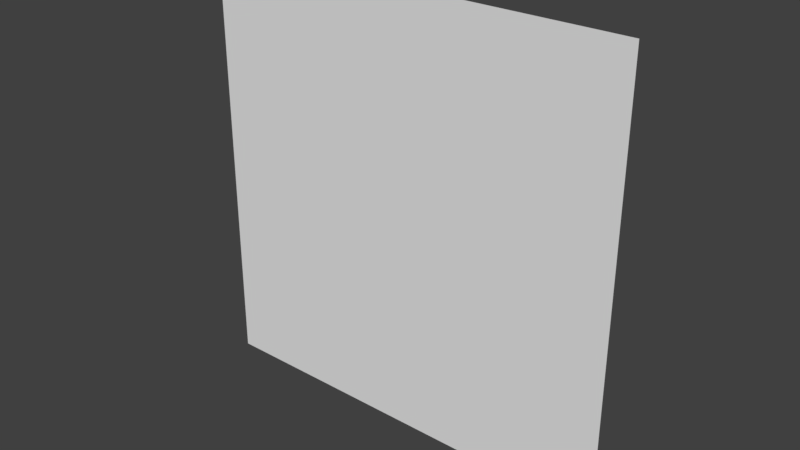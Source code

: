 # Source: Waves.blend  (saved by Blender 2.77.0; exported with 4.5.12 LTS)
import bpy
from mathutils import Matrix  # noqa: F401  (used for matrix-valued properties, if any)

bpy.ops.wm.read_factory_settings(use_empty=True)
scene = bpy.context.scene
scene.name = 'Scene'

# ---- collections
col_collection_1 = bpy.data.collections.new('Collection 1'); scene.collection.children.link(col_collection_1)

# ---- world
world_world = bpy.data.worlds.new('World'); scene.world = world_world
world_world.color = (0.05088, 0.05088, 0.05088)
world_world.use_sun_shadow = False
world_world.sun_shadow_jitter_overblur = 0.0
world_world.cycles.sampling_method = 'MANUAL'

# ---- meshes
me_plane = bpy.data.meshes.new('Plane')
me_plane.from_pydata([(1.0, 0.0, -0.8182), (-1.0, 2.384e-07, 1.0), (1.0, 0.0, 1.0), (0.8182, 0.0, 0.6364), (-1.0, 2.384e-07, 0.2727), (-1.0, 2.384e-07, -0.8182), (0.8182, 0.0, -0.8182), (0.6364, 0.0, -0.8182), (0.4545, 5.96e-08, -0.8182), (1.0, 0.0, 0.8182), (0.8182, 0.0, 1.0), (0.6364, 0.0, 1.0), (0.4545, 5.96e-08, 1.0), (0.2727, 5.96e-08, 1.0), (0.09091, 5.96e-08, 1.0), (-0.09091, 1.192e-07, 1.0), (-0.2727, 1.192e-07, 1.0), (-0.4545, 1.192e-07, 1.0), (-0.6364, 1.788e-07, 1.0), (-0.8182, 1.788e-07, 1.0), (0.2727, 5.96e-08, 0.2727), (-0.8182, 1.788e-07, 0.8182), (0.2727, 5.96e-08, -0.8182), (-0.6364, 1.788e-07, 0.8182), (-0.6364, 1.788e-07, 0.2727), (-0.8182, 1.788e-07, 0.09091), (-0.4545, 1.192e-07, 0.8182), (0.09091, 5.96e-08, -0.8182), (-0.6364, 1.788e-07, 0.09091), (-0.4545, 1.192e-07, 0.09091), (-0.2727, 1.192e-07, 0.09091), (-0.09091, 1.192e-07, 0.09091), (0.4545, 5.96e-08, 0.09091), (-0.09091, 1.192e-07, 0.6364), (-0.2727, 1.192e-07, 0.8182), (0.8182, 0.0, 0.09091), (0.8182, 0.0, 0.2727), (0.6364, 0.0, 0.2727), (0.4545, 5.96e-08, 0.2727), (0.09091, 5.96e-08, 0.2727), (-0.2727, 1.192e-07, 0.6364), (-0.4545, 1.192e-07, -0.8182), (-0.09091, 1.192e-07, 0.2727), (-0.2727, 1.192e-07, 0.2727), (-0.4545, 1.192e-07, 0.2727), (-0.8182, 1.788e-07, 0.2727), (-0.8182, 1.788e-07, 0.4545), (-0.09091, 1.192e-07, 0.4545), (0.09091, 5.96e-08, 0.4545), (0.2727, 5.96e-08, 0.4545), (-0.4545, 1.192e-07, 0.6364), (0.2727, 5.96e-08, 0.8182), (-0.8182, 1.788e-07, -1.0), (0.4545, 5.96e-08, 0.4545), (0.6364, 0.0, 0.4545), (1.0, 0.0, 0.2727), (-0.4545, 1.192e-07, -1.0), (-1.0, 2.384e-07, 0.4545), (-1.0, 2.384e-07, 0.6364), (1.0, 0.0, 0.4545), (0.6364, 0.0, 0.6364), (0.4545, 5.96e-08, 0.6364), (0.2727, 5.96e-08, 0.6364), (0.09091, 5.96e-08, 0.6364), (-0.6364, 1.788e-07, 0.6364), (-0.8182, 1.788e-07, 0.6364), (-0.6364, 1.788e-07, 0.4545), (-0.4545, 1.192e-07, 0.4545), (-0.2727, 1.192e-07, 0.4545), (0.4545, 5.96e-08, -1.0), (0.09091, 5.96e-08, -0.6364), (0.8182, 0.0, 0.4545), (-0.6364, 1.788e-07, -1.0), (-0.09091, 1.192e-07, 0.8182), (0.09091, 5.96e-08, 0.8182), (0.4545, 5.96e-08, 0.8182), (-0.2727, 1.192e-07, -1.0), (0.6364, 0.0, 0.8182), (0.8182, 0.0, 0.8182), (1.0, 0.0, 0.6364), (-1.0, 2.384e-07, 0.8182), (-1.0, 2.384e-07, 0.09091), (1.0, 0.0, 0.09091), (-1.0, 2.384e-07, -0.09091), (-1.0, 2.384e-07, -0.6364), (1.0, 0.0, -0.6364), (0.6364, 0.0, 0.09091), (0.2727, 5.96e-08, 0.09091), (0.09091, 5.96e-08, 0.09091), (0.6364, 0.0, -0.6364), (-0.8182, 1.788e-07, -0.09091), (-0.6364, 1.788e-07, -0.09091), (0.09091, 5.96e-08, -0.2727), (-0.4545, 1.192e-07, -0.09091), (-0.09091, 1.192e-07, -1.0), (0.09091, 5.96e-08, -1.0), (0.2727, 5.96e-08, -1.0), (0.6364, 0.0, -1.0), (0.8182, 0.0, -1.0), (-0.2727, 1.192e-07, -0.09091), (1.0, 0.0, -1.0), (-1.0, 2.384e-07, -1.0), (0.4545, 5.96e-08, -0.6364), (-0.09091, 1.192e-07, -0.09091), (-0.4545, 1.192e-07, -0.6364), (-0.8182, 1.788e-07, -0.6364), (-0.4545, 1.192e-07, -0.4545), (0.09091, 5.96e-08, -0.4545), (0.2727, 5.96e-08, -0.4545), (-0.4545, 1.192e-07, -0.2727), (0.4545, 5.96e-08, -0.4545), (0.6364, 0.0, -0.4545), (0.8182, 0.0, -0.4545), (-1.0, 2.384e-07, -0.4545), (-1.0, 2.384e-07, -0.2727), (1.0, 0.0, -0.2727), (1.0, 0.0, -0.4545), (0.8182, 0.0, -0.2727), (0.6364, 0.0, -0.2727), (0.4545, 5.96e-08, -0.2727), (0.2727, 5.96e-08, -0.2727), (-0.09091, 1.192e-07, -0.2727), (-0.2727, 1.192e-07, -0.2727), (-0.6364, 1.788e-07, -0.2727), (-0.8182, 1.788e-07, -0.2727), (-0.8182, 1.788e-07, -0.4545), (-0.6364, 1.788e-07, -0.4545), (-0.2727, 1.192e-07, -0.4545), (-0.09091, 1.192e-07, -0.4545), (0.09091, 5.96e-08, -0.09091), (0.2727, 5.96e-08, -0.09091), (0.4545, 5.96e-08, -0.09091), (0.6364, 0.0, -0.09091), (0.8182, 0.0, -0.09091), (1.0, 0.0, -0.09091), (0.8182, 0.0, -0.6364), (0.2727, 5.96e-08, -0.6364), (-0.09091, 1.192e-07, -0.6364), (-0.2727, 1.192e-07, -0.6364), (-0.6364, 1.788e-07, -0.6364), (-0.8182, 1.788e-07, -0.8182), (-0.6364, 1.788e-07, -0.8182), (-0.2727, 1.192e-07, -0.8182), (-0.09091, 1.192e-07, -0.8182)], [], [(2, 9, 10), (78, 10, 9), (10, 78, 11), (77, 11, 78), (11, 77, 12), (75, 12, 77), (12, 75, 13), (51, 13, 75), (13, 51, 14), (74, 14, 51), (14, 74, 15), (73, 15, 74), (15, 73, 16), (34, 16, 73), (16, 34, 17), (26, 17, 34), (17, 26, 18), (23, 18, 26), (18, 23, 19), (21, 19, 23), (80, 1, 21), (19, 21, 1), (9, 79, 78), (3, 78, 79), (78, 3, 77), (60, 77, 3), (77, 60, 75), (61, 75, 60), (75, 61, 51), (62, 51, 61), (51, 62, 74), (63, 74, 62), (74, 63, 73), (33, 73, 63), (73, 33, 34), (40, 34, 33), (34, 40, 26), (50, 26, 40), (26, 50, 23), (64, 23, 50), (23, 64, 21), (65, 21, 64), (58, 80, 65), (21, 65, 80), (79, 59, 3), (71, 3, 59), (3, 71, 60), (54, 60, 71), (60, 54, 61), (53, 61, 54), (61, 53, 62), (49, 62, 53), (62, 49, 63), (48, 63, 49), (63, 48, 33), (47, 33, 48), (33, 47, 40), (68, 40, 47), (40, 68, 50), (67, 50, 68), (50, 67, 64), (66, 64, 67), (64, 66, 65), (46, 65, 66), (57, 58, 46), (65, 46, 58), (59, 55, 71), (36, 71, 55), (71, 36, 54), (37, 54, 36), (54, 37, 53), (38, 53, 37), (53, 38, 49), (20, 49, 38), (49, 20, 48), (39, 48, 20), (48, 39, 47), (42, 47, 39), (47, 42, 68), (43, 68, 42), (68, 43, 67), (44, 67, 43), (67, 44, 66), (24, 66, 44), (66, 24, 46), (45, 46, 24), (4, 57, 45), (46, 45, 57), (55, 82, 36), (35, 36, 82), (36, 35, 37), (86, 37, 35), (37, 86, 38), (32, 38, 86), (38, 32, 20), (87, 20, 32), (20, 87, 39), (88, 39, 87), (39, 88, 42), (31, 42, 88), (42, 31, 43), (30, 43, 31), (43, 30, 44), (29, 44, 30), (44, 29, 24), (28, 24, 29), (24, 28, 45), (25, 45, 28), (81, 4, 25), (45, 25, 4), (82, 134, 35), (133, 35, 134), (35, 133, 86), (132, 86, 133), (86, 132, 32), (131, 32, 132), (32, 131, 87), (130, 87, 131), (87, 130, 88), (129, 88, 130), (88, 129, 31), (103, 31, 129), (31, 103, 30), (99, 30, 103), (30, 99, 29), (93, 29, 99), (29, 93, 28), (91, 28, 93), (28, 91, 25), (90, 25, 91), (83, 81, 90), (25, 90, 81), (134, 115, 133), (117, 133, 115), (133, 117, 132), (118, 132, 117), (132, 118, 131), (119, 131, 118), (131, 119, 130), (120, 130, 119), (130, 120, 129), (92, 129, 120), (129, 92, 103), (121, 103, 92), (103, 121, 99), (122, 99, 121), (99, 122, 93), (109, 93, 122), (93, 109, 91), (123, 91, 109), (91, 123, 90), (124, 90, 123), (114, 83, 124), (90, 124, 83), (115, 116, 117), (112, 117, 116), (117, 112, 118), (111, 118, 112), (118, 111, 119), (110, 119, 111), (119, 110, 120), (108, 120, 110), (120, 108, 92), (107, 92, 108), (92, 107, 121), (128, 121, 107), (121, 128, 122), (127, 122, 128), (122, 127, 109), (106, 109, 127), (109, 106, 123), (126, 123, 106), (123, 126, 124), (125, 124, 126), (113, 114, 125), (124, 125, 114), (116, 85, 112), (135, 112, 85), (112, 135, 111), (89, 111, 135), (111, 89, 110), (102, 110, 89), (110, 102, 108), (136, 108, 102), (108, 136, 107), (70, 107, 136), (107, 70, 128), (137, 128, 70), (128, 137, 127), (138, 127, 137), (127, 138, 106), (104, 106, 138), (106, 104, 126), (139, 126, 104), (126, 139, 125), (105, 125, 139), (84, 113, 105), (125, 105, 113), (141, 139, 41), (139, 141, 105), (85, 0, 135), (135, 6, 89), (6, 135, 0), (89, 7, 102), (7, 89, 6), (102, 8, 136), (8, 102, 7), (136, 22, 70), (22, 136, 8), (142, 138, 143), (143, 137, 27), (137, 143, 138), (27, 70, 22), (105, 140, 84), (140, 105, 141), (5, 84, 140), (70, 27, 137), (41, 104, 142), (104, 41, 139), (138, 142, 104), (0, 100, 6), (98, 6, 100), (6, 98, 7), (97, 7, 98), (7, 97, 8), (69, 8, 97), (8, 69, 22), (96, 22, 69), (22, 96, 27), (95, 27, 96), (27, 95, 143), (94, 143, 95), (143, 94, 142), (76, 142, 94), (142, 76, 41), (56, 41, 76), (41, 56, 141), (72, 141, 56), (141, 72, 140), (52, 140, 72), (101, 5, 52), (140, 52, 5)])
_uv = me_plane.uv_layers.new(name='UVMap')
_uv.uv.foreach_set('vector', [0.9999, 9.998e-05, 0.9999, 0.9999, 9.998e-05, 0.0001003, 9.998e-05, 0.9999, 9.998e-05, 0.0001003, 0.9999, 0.9999, 0.9999, 9.998e-05, 0.9999, 0.9999, 9.998e-05, 0.0001003, 9.998e-05, 0.9999, 9.998e-05, 0.0001003, 0.9999, 0.9999, 0.9999, 9.998e-05, 0.9999, 0.9999, 9.998e-05, 0.0001002, 0.0001003, 0.9999, 9.998e-05, 0.0001002, 0.9999, 0.9999, 0.9999, 9.998e-05, 0.9999, 0.9999, 0.0001003, 9.998e-05, 9.998e-05, 0.9999, 0.0001003, 9.998e-05, 0.9999, 0.9999, 0.9999, 0.0001006, 0.9999, 0.9999, 9.996e-05, 9.996e-05, 9.996e-05, 0.9999, 9.996e-05, 9.996e-05, 0.9999, 0.9999, 0.9999, 9.996e-05, 0.9999, 0.9999, 0.0001, 9.996e-05, 0.0001, 0.9999, 0.0001, 9.996e-05, 0.9999, 0.9999, 0.9999, 0.0001006, 0.9999, 0.9999, 0.0001002, 9.996e-05, 0.0001004, 0.9999, 0.0001002, 9.996e-05, 0.9999, 0.9999, 0.9999, 0.0001003, 0.9999, 0.9999, 0.0001006, 9.996e-05, 0.0001004, 0.9999, 0.0001006, 9.996e-05, 0.9999, 0.9999, 0.9999, 9.96e-05, 0.9999, 0.9999, 0.0001007, 9.981e-05, 0.0001004, 0.9999, 0.0001007, 9.981e-05, 0.9999, 0.9999, 0.9999, 9.998e-05, 0.9999, 0.9999, 9.998e-05, 0.0001003, 0.0001003, 0.9999, 9.998e-05, 0.0001003, 0.9999, 0.9999, 9.998e-05, 0.9999, 0.0001006, 9.998e-05, 0.9999, 0.9999, 0.9999, 9.998e-05, 0.9999, 0.9999, 0.0001006, 9.998e-05, 0.9999, 9.998e-05, 0.9999, 0.9999, 9.998e-05, 0.0001003, 9.998e-05, 0.9999, 9.998e-05, 0.0001003, 0.9999, 0.9999, 0.9999, 9.998e-05, 0.9999, 0.9999, 9.998e-05, 0.0001003, 9.998e-05, 0.9999, 9.998e-05, 0.0001003, 0.9999, 0.9999, 0.9999, 9.998e-05, 0.9999, 0.9999, 9.998e-05, 0.0001002, 0.0001003, 0.9999, 9.998e-05, 0.0001002, 0.9999, 0.9999, 0.9999, 9.998e-05, 0.9999, 0.9999, 0.0001003, 9.998e-05, 9.998e-05, 0.9999, 0.0001003, 9.998e-05, 0.9999, 0.9999, 0.9999, 0.0001006, 0.9999, 0.9999, 9.996e-05, 9.996e-05, 9.996e-05, 0.9999, 9.996e-05, 9.996e-05, 0.9999, 0.9999, 0.9999, 9.996e-05, 0.9999, 0.9999, 0.0001, 9.996e-05, 0.0001, 0.9999, 0.0001, 9.996e-05, 0.9999, 0.9999, 0.9999, 0.0001006, 0.9999, 0.9999, 0.0001002, 9.996e-05, 0.0001004, 0.9999, 0.0001002, 9.996e-05, 0.9999, 0.9999, 0.9999, 0.0001003, 0.9999, 0.9999, 0.0001006, 9.996e-05, 0.0001004, 0.9999, 0.0001006, 9.996e-05, 0.9999, 0.9999, 0.9999, 9.96e-05, 0.9999, 0.9999, 0.0001007, 9.981e-05, 0.0001004, 0.9999, 0.0001007, 9.981e-05, 0.9999, 0.9999, 0.9999, 9.998e-05, 0.9999, 0.9999, 9.998e-05, 0.0001003, 0.0001003, 0.9999, 9.998e-05, 0.0001003, 0.9999, 0.9999, 9.998e-05, 0.9999, 0.0001006, 9.998e-05, 0.9999, 0.9999, 0.9999, 9.998e-05, 0.9999, 0.9999, 0.0001006, 9.998e-05, 0.9999, 9.998e-05, 0.9999, 0.9999, 9.998e-05, 0.0001003, 9.998e-05, 0.9999, 9.998e-05, 0.0001003, 0.9999, 0.9999, 0.9999, 9.998e-05, 0.9999, 0.9999, 9.998e-05, 0.0001003, 9.998e-05, 0.9999, 9.998e-05, 0.0001003, 0.9999, 0.9999, 0.9999, 9.998e-05, 0.9999, 0.9999, 9.998e-05, 0.0001002, 0.0001003, 0.9999, 9.998e-05, 0.0001002, 0.9999, 0.9999, 0.9999, 9.998e-05, 0.9999, 0.9999, 0.0001003, 9.998e-05, 9.998e-05, 0.9999, 0.0001003, 9.998e-05, 0.9999, 0.9999, 0.9999, 0.0001006, 0.9999, 0.9999, 9.996e-05, 9.996e-05, 9.996e-05, 0.9999, 9.996e-05, 9.996e-05, 0.9999, 0.9999, 0.9999, 9.996e-05, 0.9999, 0.9999, 0.0001, 9.996e-05, 0.0001, 0.9999, 0.0001, 9.996e-05, 0.9999, 0.9999, 0.9999, 0.0001006, 0.9999, 0.9999, 0.0001002, 9.996e-05, 0.0001004, 0.9999, 0.0001002, 9.996e-05, 0.9999, 0.9999, 0.9999, 0.0001003, 0.9999, 0.9999, 0.0001006, 9.996e-05, 0.0001004, 0.9999, 0.0001006, 9.996e-05, 0.9999, 0.9999, 0.9999, 9.96e-05, 0.9999, 0.9999, 0.0001007, 9.981e-05, 0.0001004, 0.9999, 0.0001007, 9.981e-05, 0.9999, 0.9999, 0.9999, 9.998e-05, 0.9999, 0.9999, 9.998e-05, 0.0001003, 0.0001003, 0.9999, 9.998e-05, 0.0001003, 0.9999, 0.9999, 9.998e-05, 0.9999, 0.0001006, 9.998e-05, 0.9999, 0.9999, 0.9999, 9.998e-05, 0.9999, 0.9999, 0.0001006, 9.998e-05, 0.9999, 9.998e-05, 0.9999, 0.9999, 9.998e-05, 0.0001003, 9.998e-05, 0.9999, 9.998e-05, 0.0001003, 0.9999, 0.9999, 0.9999, 9.998e-05, 0.9999, 0.9999, 9.998e-05, 0.0001003, 9.998e-05, 0.9999, 9.998e-05, 0.0001003, 0.9999, 0.9999, 0.9999, 9.998e-05, 0.9999, 0.9999, 9.998e-05, 0.0001002, 0.0001003, 0.9999, 9.998e-05, 0.0001002, 0.9999, 0.9999, 0.9999, 9.998e-05, 0.9999, 0.9999, 0.0001003, 9.998e-05, 9.998e-05, 0.9999, 0.0001003, 9.998e-05, 0.9999, 0.9999, 0.9999, 0.0001006, 0.9999, 0.9999, 9.996e-05, 9.996e-05, 9.996e-05, 0.9999, 9.996e-05, 9.996e-05, 0.9999, 0.9999, 0.9999, 9.996e-05, 0.9999, 0.9999, 0.0001, 9.996e-05, 0.0001, 0.9999, 0.0001, 9.996e-05, 0.9999, 0.9999, 0.9999, 0.0001006, 0.9999, 0.9999, 0.0001002, 9.996e-05, 0.0001004, 0.9999, 0.0001002, 9.996e-05, 0.9999, 0.9999, 0.9999, 0.0001003, 0.9999, 0.9999, 0.0001006, 9.996e-05, 0.0001004, 0.9999, 0.0001006, 9.996e-05, 0.9999, 0.9999, 0.9999, 9.96e-05, 0.9999, 0.9999, 0.0001007, 9.981e-05, 0.0001004, 0.9999, 0.0001007, 9.981e-05, 0.9999, 0.9999, 0.9999, 9.998e-05, 0.9999, 0.9999, 9.998e-05, 0.0001003, 0.0001003, 0.9999, 9.998e-05, 0.0001003, 0.9999, 0.9999, 9.998e-05, 0.9999, 0.0001006, 9.998e-05, 0.9999, 0.9999, 0.9999, 9.998e-05, 0.9999, 0.9999, 0.0001006, 9.998e-05, 0.9999, 9.998e-05, 0.9999, 0.9999, 9.998e-05, 0.0001003, 9.998e-05, 0.9999, 9.998e-05, 0.0001003, 0.9999, 0.9999, 0.9999, 9.998e-05, 0.9999, 0.9999, 9.998e-05, 0.0001003, 9.998e-05, 0.9999, 9.998e-05, 0.0001003, 0.9999, 0.9999, 0.9999, 9.998e-05, 0.9999, 0.9999, 9.998e-05, 0.0001002, 0.0001003, 0.9999, 9.998e-05, 0.0001002, 0.9999, 0.9999, 0.9999, 9.998e-05, 0.9999, 0.9999, 0.0001003, 9.998e-05, 9.998e-05, 0.9999, 0.0001003, 9.998e-05, 0.9999, 0.9999, 0.9999, 0.0001006, 0.9999, 0.9999, 9.996e-05, 9.996e-05, 9.996e-05, 0.9999, 9.996e-05, 9.996e-05, 0.9999, 0.9999, 0.9999, 9.996e-05, 0.9999, 0.9999, 0.0001, 9.996e-05, 0.0001, 0.9999, 0.0001, 9.996e-05, 0.9999, 0.9999, 0.9999, 0.0001006, 0.9999, 0.9999, 0.0001002, 9.996e-05, 0.0001004, 0.9999, 0.0001002, 9.996e-05, 0.9999, 0.9999, 0.9999, 0.0001003, 0.9999, 0.9999, 0.0001006, 9.996e-05, 0.0001004, 0.9999, 0.0001006, 9.996e-05, 0.9999, 0.9999, 0.9999, 9.96e-05, 0.9999, 0.9999, 0.0001007, 9.981e-05, 0.0001004, 0.9999, 0.0001007, 9.981e-05, 0.9999, 0.9999, 0.9999, 9.998e-05, 0.9999, 0.9999, 9.998e-05, 0.0001003, 0.0001003, 0.9999, 9.998e-05, 0.0001003, 0.9999, 0.9999, 9.998e-05, 0.9999, 0.0001006, 9.998e-05, 0.9999, 0.9999, 0.9999, 9.998e-05, 0.9999, 0.9999, 0.0001006, 9.998e-05, 0.9999, 9.998e-05, 0.9999, 0.9999, 9.998e-05, 0.0001003, 9.998e-05, 0.9999, 9.998e-05, 0.0001003, 0.9999, 0.9999, 0.9999, 9.998e-05, 0.9999, 0.9999, 9.998e-05, 0.0001003, 9.998e-05, 0.9999, 9.998e-05, 0.0001003, 0.9999, 0.9999, 0.9999, 9.998e-05, 0.9999, 0.9999, 9.998e-05, 0.0001002, 0.0001003, 0.9999, 9.998e-05, 0.0001002, 0.9999, 0.9999, 0.9999, 9.998e-05, 0.9999, 0.9999, 0.0001003, 9.998e-05, 9.998e-05, 0.9999, 0.0001003, 9.998e-05, 0.9999, 0.9999, 0.9999, 0.0001006, 0.9999, 0.9999, 9.996e-05, 9.996e-05, 9.996e-05, 0.9999, 9.996e-05, 9.996e-05, 0.9999, 0.9999, 0.9999, 9.996e-05, 0.9999, 0.9999, 0.0001, 9.996e-05, 0.0001, 0.9999, 0.0001, 9.996e-05, 0.9999, 0.9999, 0.9999, 0.0001006, 0.9999, 0.9999, 0.0001002, 9.996e-05, 0.0001004, 0.9999, 0.0001002, 9.996e-05, 0.9999, 0.9999, 0.9999, 0.0001003, 0.9999, 0.9999, 0.0001006, 9.996e-05, 0.0001004, 0.9999, 0.0001006, 9.996e-05, 0.9999, 0.9999, 0.9999, 9.96e-05, 0.9999, 0.9999, 0.0001007, 9.981e-05, 0.0001004, 0.9999, 0.0001007, 9.981e-05, 0.9999, 0.9999, 0.9999, 9.998e-05, 0.9999, 0.9999, 9.998e-05, 0.0001003, 0.0001003, 0.9999, 9.998e-05, 0.0001003, 0.9999, 0.9999, 9.998e-05, 0.9999, 0.0001006, 9.998e-05, 0.9999, 0.9999, 0.9999, 9.998e-05, 0.9999, 0.9999, 0.0001006, 9.998e-05, 0.9999, 9.998e-05, 0.9999, 0.9999, 9.998e-05, 0.0001003, 9.998e-05, 0.9999, 9.998e-05, 0.0001003, 0.9999, 0.9999, 0.9999, 9.998e-05, 0.9999, 0.9999, 9.998e-05, 0.0001003, 9.998e-05, 0.9999, 9.998e-05, 0.0001003, 0.9999, 0.9999, 0.9999, 9.998e-05, 0.9999, 0.9999, 9.998e-05, 0.0001002, 0.0001003, 0.9999, 9.998e-05, 0.0001002, 0.9999, 0.9999, 0.9999, 9.998e-05, 0.9999, 0.9999, 0.0001003, 9.998e-05, 9.998e-05, 0.9999, 0.0001003, 9.998e-05, 0.9999, 0.9999, 0.9999, 0.0001006, 0.9999, 0.9999, 9.996e-05, 9.996e-05, 9.996e-05, 0.9999, 9.996e-05, 9.996e-05, 0.9999, 0.9999, 0.9999, 9.996e-05, 0.9999, 0.9999, 0.0001, 9.996e-05, 0.0001, 0.9999, 0.0001, 9.996e-05, 0.9999, 0.9999, 0.9999, 0.0001006, 0.9999, 0.9999, 0.0001002, 9.996e-05, 0.0001004, 0.9999, 0.0001002, 9.996e-05, 0.9999, 0.9999, 0.9999, 0.0001003, 0.9999, 0.9999, 0.0001006, 9.996e-05, 0.0001004, 0.9999, 0.0001006, 9.996e-05, 0.9999, 0.9999, 0.9999, 9.96e-05, 0.9999, 0.9999, 0.0001007, 9.981e-05, 0.0001004, 0.9999, 0.0001007, 9.981e-05, 0.9999, 0.9999, 0.9999, 9.998e-05, 0.9999, 0.9999, 9.998e-05, 0.0001003, 0.0001003, 0.9999, 9.998e-05, 0.0001003, 0.9999, 0.9999, 9.998e-05, 0.9999, 0.0001006, 9.998e-05, 0.9999, 0.9999, 0.9999, 9.998e-05, 0.9999, 0.9999, 0.0001006, 9.998e-05, 0.9999, 9.998e-05, 0.9999, 0.9999, 9.998e-05, 0.0001003, 9.998e-05, 0.9999, 9.998e-05, 0.0001003, 0.9999, 0.9999, 0.9999, 9.998e-05, 0.9999, 0.9999, 9.998e-05, 0.0001003, 9.998e-05, 0.9999, 9.998e-05, 0.0001003, 0.9999, 0.9999, 0.9999, 9.998e-05, 0.9999, 0.9999, 9.998e-05, 0.0001002, 0.0001003, 0.9999, 9.998e-05, 0.0001002, 0.9999, 0.9999, 0.9999, 9.998e-05, 0.9999, 0.9999, 0.0001003, 9.998e-05, 9.998e-05, 0.9999, 0.0001003, 9.998e-05, 0.9999, 0.9999, 0.9999, 0.0001006, 0.9999, 0.9999, 9.996e-05, 9.996e-05, 9.996e-05, 0.9999, 9.996e-05, 9.996e-05, 0.9999, 0.9999, 0.9999, 9.996e-05, 0.9999, 0.9999, 0.0001, 9.996e-05, 0.0001, 0.9999, 0.0001, 9.996e-05, 0.9999, 0.9999, 0.9999, 0.0001006, 0.9999, 0.9999, 0.0001002, 9.996e-05, 0.0001004, 0.9999, 0.0001002, 9.996e-05, 0.9999, 0.9999, 0.9999, 0.0001003, 0.9999, 0.9999, 0.0001006, 9.996e-05, 0.0001004, 0.9999, 0.0001006, 9.996e-05, 0.9999, 0.9999, 0.9999, 9.96e-05, 0.9999, 0.9999, 0.0001007, 9.981e-05, 0.0001004, 0.9999, 0.0001007, 9.981e-05, 0.9999, 0.9999, 0.9999, 9.998e-05, 0.9999, 0.9999, 9.998e-05, 0.0001003, 0.0001003, 0.9999, 9.998e-05, 0.0001003, 0.9999, 0.9999, 9.998e-05, 0.9999, 0.0001006, 9.998e-05, 0.9999, 0.9999, 0.9999, 9.998e-05, 0.9999, 0.9999, 0.0001006, 9.998e-05, 0.9999, 9.998e-05, 0.9999, 0.9999, 9.998e-05, 0.0001003, 9.998e-05, 0.9999, 9.998e-05, 0.0001003, 0.9999, 0.9999, 0.9999, 9.998e-05, 0.9999, 0.9999, 9.998e-05, 0.0001003, 9.998e-05, 0.9999, 9.998e-05, 0.0001003, 0.9999, 0.9999, 0.9999, 9.998e-05, 0.9999, 0.9999, 9.998e-05, 0.0001002, 0.0001003, 0.9999, 9.998e-05, 0.0001002, 0.9999, 0.9999, 0.9999, 9.998e-05, 0.9999, 0.9999, 0.0001003, 9.998e-05, 9.998e-05, 0.9999, 0.0001003, 9.998e-05, 0.9999, 0.9999, 0.9999, 0.0001006, 0.9999, 0.9999, 9.996e-05, 9.996e-05, 9.996e-05, 0.9999, 9.996e-05, 9.996e-05, 0.9999, 0.9999, 0.9999, 9.996e-05, 0.9999, 0.9999, 0.0001, 9.996e-05, 0.0001, 0.9999, 0.0001, 9.996e-05, 0.9999, 0.9999, 0.9999, 0.0001006, 0.9999, 0.9999, 0.0001002, 9.996e-05, 0.0001004, 0.9999, 0.0001002, 9.996e-05, 0.9999, 0.9999, 0.9999, 0.0001003, 0.9999, 0.9999, 0.0001006, 9.996e-05, 0.0001004, 0.9999, 0.0001006, 9.996e-05, 0.9999, 0.9999, 0.9999, 9.96e-05, 0.9999, 0.9999, 0.0001007, 9.981e-05, 0.0001004, 0.9999, 0.0001007, 9.981e-05, 0.9999, 0.9999, 0.9999, 9.998e-05, 0.9999, 0.9999, 9.998e-05, 0.0001003, 0.0001003, 0.9999, 9.998e-05, 0.0001003, 0.9999, 0.9999, 9.998e-05, 0.9999, 0.0001006, 9.998e-05, 0.9999, 0.9999, 0.9999, 9.998e-05, 0.9999, 0.9999, 0.0001006, 9.998e-05, 0.0001004, 0.9999, 0.0001007, 9.981e-05, 0.9999, 0.9999, 0.9999, 9.998e-05, 0.9999, 0.9999, 9.998e-05, 0.0001003, 0.9999, 9.998e-05, 0.9999, 0.9999, 9.998e-05, 0.0001003, 0.9999, 9.998e-05, 0.9999, 0.9999, 9.998e-05, 0.0001003, 9.998e-05, 0.9999, 9.998e-05, 0.0001003, 0.9999, 0.9999, 0.9999, 9.998e-05, 0.9999, 0.9999, 9.998e-05, 0.0001002, 9.998e-05, 0.9999, 9.998e-05, 0.0001003, 0.9999, 0.9999, 0.9999, 9.998e-05, 0.9999, 0.9999, 0.0001003, 9.998e-05, 0.0001003, 0.9999, 9.998e-05, 0.0001002, 0.9999, 0.9999, 0.9999, 0.0001006, 0.9999, 0.9999, 9.996e-05, 9.996e-05, 9.998e-05, 0.9999, 0.0001003, 9.998e-05, 0.9999, 0.9999, 0.0001004, 0.9999, 0.0001002, 9.996e-05, 0.9999, 0.9999, 0.0001, 0.9999, 0.0001, 9.996e-05, 0.9999, 0.9999, 0.9999, 0.0001006, 0.9999, 0.9999, 0.0001002, 9.996e-05, 9.996e-05, 0.9999, 9.996e-05, 9.996e-05, 0.9999, 0.9999, 0.9999, 9.998e-05, 0.9999, 0.9999, 0.0001006, 9.998e-05, 0.0001003, 0.9999, 9.998e-05, 0.0001003, 0.9999, 0.9999, 9.998e-05, 0.9999, 0.0001006, 9.998e-05, 0.9999, 0.9999, 0.9999, 9.996e-05, 0.9999, 0.9999, 0.0001, 9.996e-05, 0.0001004, 0.9999, 0.0001006, 9.996e-05, 0.9999, 0.9999, 0.9999, 9.96e-05, 0.9999, 0.9999, 0.0001007, 9.981e-05, 0.9999, 0.0001003, 0.9999, 0.9999, 0.0001006, 9.996e-05, 0.9999, 9.998e-05, 0.9999, 0.9999, 9.998e-05, 0.0001003, 9.998e-05, 0.9999, 9.998e-05, 0.0001003, 0.9999, 0.9999, 0.9999, 9.998e-05, 0.9999, 0.9999, 9.998e-05, 0.0001003, 9.998e-05, 0.9999, 9.998e-05, 0.0001003, 0.9999, 0.9999, 0.9999, 9.998e-05, 0.9999, 0.9999, 9.998e-05, 0.0001002, 0.0001003, 0.9999, 9.998e-05, 0.0001002, 0.9999, 0.9999, 0.9999, 9.998e-05, 0.9999, 0.9999, 0.0001003, 9.998e-05, 9.998e-05, 0.9999, 0.0001003, 9.998e-05, 0.9999, 0.9999, 0.9999, 0.0001006, 0.9999, 0.9999, 9.996e-05, 9.996e-05, 9.996e-05, 0.9999, 9.996e-05, 9.996e-05, 0.9999, 0.9999, 0.9999, 9.996e-05, 0.9999, 0.9999, 0.0001, 9.996e-05, 0.0001, 0.9999, 0.0001, 9.996e-05, 0.9999, 0.9999, 0.9999, 0.0001006, 0.9999, 0.9999, 0.0001002, 9.996e-05, 0.0001004, 0.9999, 0.0001002, 9.996e-05, 0.9999, 0.9999, 0.9999, 0.0001003, 0.9999, 0.9999, 0.0001006, 9.996e-05, 0.0001004, 0.9999, 0.0001006, 9.996e-05, 0.9999, 0.9999, 0.9999, 9.96e-05, 0.9999, 0.9999, 0.0001007, 9.981e-05, 0.0001004, 0.9999, 0.0001007, 9.981e-05, 0.9999, 0.9999, 0.9999, 9.998e-05, 0.9999, 0.9999, 9.998e-05, 0.0001003, 0.0001003, 0.9999, 9.998e-05, 0.0001003, 0.9999, 0.9999, 9.998e-05, 0.9999, 0.0001006, 9.998e-05, 0.9999, 0.9999, 0.9999, 9.998e-05, 0.9999, 0.9999, 0.0001006, 9.998e-05])
me_plane.use_remesh_preserve_volume = False
me_plane.use_remesh_preserve_attributes = False
me_plane.use_mirror_vertex_groups = False
me_plane.update()

# ---- objects
ob_plane = bpy.data.objects.new('Plane', me_plane)

# ---- transforms, parenting, visibility, modifiers, constraints
ob_plane.location = (0.0, 0.0, 0.0)
ob_plane.lineart.crease_threshold = 0.0

# ---- collection membership
col_collection_1.objects.link(ob_plane)

# ---- scene / render settings (as saved in the file)
scene.frame_start = 1; scene.frame_end = 250; scene.frame_set(1)
scene.render.engine = 'BLENDER_EEVEE_NEXT'
scene.render.image_settings.color_mode = 'RGB'
scene.render.resolution_percentage = 50
scene.render.dither_intensity = 0.0
scene.cycles.use_denoising = False
scene.cycles.samples = 128
scene.cycles.sampling_pattern = 'TABULATED_SOBOL'
scene.cycles.light_sampling_threshold = 0.0
scene.cycles.use_adaptive_sampling = False
scene.cycles.use_light_tree = False
scene.cycles.blur_glossy = 0.0
scene.cycles.sample_clamp_indirect = 0.0
scene.view_settings.view_transform = 'Standard'
bpy.context.view_layer.update()

# ---- added for rendering (the .blend has no active camera and no usable light): camera, sun
cam_auto = bpy.data.cameras.new('AutoCamera')
cam_auto.lens = 50.0
cam_auto.sensor_width = 36.0
cam_auto.clip_end = 1000.0
ob_auto_camera = bpy.data.objects.new('AutoCamera', cam_auto)
scene.collection.objects.link(ob_auto_camera)
ob_auto_camera.location = (2.61693, -3.14032, 2.09354)
ob_auto_camera.rotation_euler = (1.09748, -7.21219e-08, 0.694738)
scene.camera = ob_auto_camera
light_auto_sun = bpy.data.lights.new('AutoSun', 'SUN')
light_auto_sun.energy = 3.0
light_auto_sun.angle = 0.0523599
ob_auto_sun = bpy.data.objects.new('AutoSun', light_auto_sun)
scene.collection.objects.link(ob_auto_sun)
ob_auto_sun.rotation_euler = (0.872665, 0.174533, 0.523599)
bpy.context.view_layer.update()
